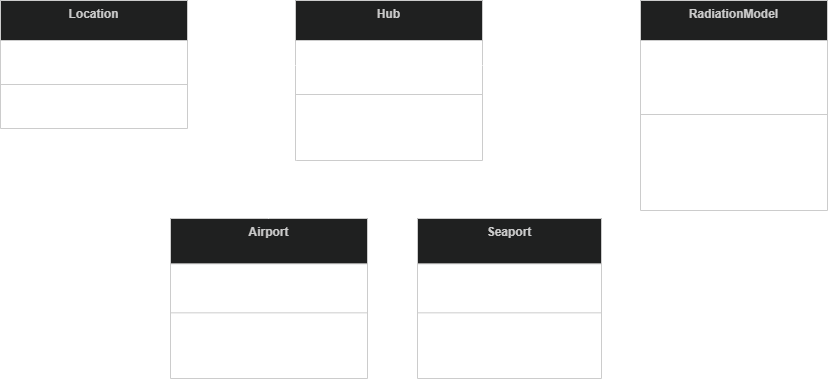

The diagram above was exported from draw.io. Its source (the exported page's mxGraphModel, read from the mxfile embedded in the PNG):
<mxGraphModel dx="2052" dy="664" grid="1" gridSize="10" guides="1" tooltips="1" connect="1" arrows="1" fold="1" page="1" pageScale="1" pageWidth="850" pageHeight="1100" math="0" shadow="0">
  <root>
    <mxCell id="0" />
    <mxCell id="1" parent="0" />
    <mxCell id="0M2UMrXuBFiXl9dDra5r-2" parent="1" style="swimlane;fontStyle=1;align=center;verticalAlign=top;childLayout=stackLayout;horizontal=1;startSize=40;horizontalStack=0;resizeParent=1;resizeParentMax=0;resizeLast=0;collapsible=0;marginBottom=0;fillColor=light-dark(#eeeeee,#1f2020);strokeColor=light-dark(#999999,#cccccc);fontColor=light-dark(#333333,#cccccc);" value="Hub" vertex="1">
      <mxGeometry height="160" width="187" x="145" y="20" as="geometry" />
    </mxCell>
    <mxCell id="0M2UMrXuBFiXl9dDra5r-3" parent="0M2UMrXuBFiXl9dDra5r-2" style="text;strokeColor=none;fillColor=none;align=left;verticalAlign=top;spacingLeft=4;spacingRight=4;overflow=hidden;rotatable=0;points=[[0,0.5],[1,0.5]];portConstraint=eastwest;whiteSpace=wrap;" value="+ name: str&#10;+ catchment: shapely.Polygon = None" vertex="1">
      <mxGeometry height="50" width="187" y="40" as="geometry" />
    </mxCell>
    <mxCell id="0M2UMrXuBFiXl9dDra5r-5" parent="0M2UMrXuBFiXl9dDra5r-2" style="line;strokeWidth=1;fillColor=none;align=left;verticalAlign=middle;spacingTop=-1;spacingLeft=3;spacingRight=3;rotatable=0;labelPosition=right;points=[];portConstraint=eastwest;strokeColor=inherit;" vertex="1">
      <mxGeometry height="8" width="187" y="90" as="geometry" />
    </mxCell>
    <mxCell id="0M2UMrXuBFiXl9dDra5r-6" parent="0M2UMrXuBFiXl9dDra5r-2" style="text;strokeColor=none;fillColor=none;align=left;verticalAlign=top;spacingLeft=4;spacingRight=4;overflow=hidden;rotatable=0;points=[[0,0.5],[1,0.5]];portConstraint=eastwest;whiteSpace=wrap;" value="+ draw_catchment(threshold: int) -&gt; shapely.Polygon&#10;+ get_attraction(raster) --&gt; float&#10;" vertex="1">
      <mxGeometry height="62" width="187" y="98" as="geometry" />
    </mxCell>
    <mxCell id="0M2UMrXuBFiXl9dDra5r-7" parent="1" style="swimlane;fontStyle=1;align=center;verticalAlign=top;childLayout=stackLayout;horizontal=1;startSize=45.333333333333336;horizontalStack=0;resizeParent=1;resizeParentMax=0;resizeLast=0;collapsible=0;marginBottom=0;fillColor=light-dark(#eeeeee,#1f2020);strokeColor=light-dark(#999999,#cccccc);fontColor=light-dark(#333333,#cccccc);" value="Airport" vertex="1">
      <mxGeometry height="160.00333333333333" width="197" x="20" y="238" as="geometry" />
    </mxCell>
    <mxCell id="0M2UMrXuBFiXl9dDra5r-8" parent="0M2UMrXuBFiXl9dDra5r-7" style="text;strokeColor=none;fillColor=none;align=left;verticalAlign=top;spacingLeft=4;spacingRight=4;overflow=hidden;rotatable=0;points=[[0,0.5],[1,0.5]];portConstraint=eastwest;" value="+ iata_code: str&#10;+ airport_class: str/enum&#10;+ num_runways: int" vertex="1">
      <mxGeometry height="45" width="197" y="45.333333333333336" as="geometry" />
    </mxCell>
    <mxCell id="0M2UMrXuBFiXl9dDra5r-9" parent="0M2UMrXuBFiXl9dDra5r-7" style="line;strokeWidth=1;fillColor=none;align=left;verticalAlign=middle;spacingTop=-1;spacingLeft=3;spacingRight=3;rotatable=0;labelPosition=right;points=[];portConstraint=eastwest;strokeColor=inherit;" vertex="1">
      <mxGeometry height="8" width="197" y="90.33333333333334" as="geometry" />
    </mxCell>
    <mxCell id="0M2UMrXuBFiXl9dDra5r-10" parent="0M2UMrXuBFiXl9dDra5r-7" style="text;strokeColor=none;fillColor=none;align=left;verticalAlign=top;spacingLeft=4;spacingRight=4;overflow=hidden;rotatable=0;points=[[0,0.5],[1,0.5]];portConstraint=eastwest;whiteSpace=wrap;" value="+ distance_to(other: Airport): via haversine or great-circle dstance&#10;" vertex="1">
      <mxGeometry height="61.67" width="197" y="98.33333333333334" as="geometry" />
    </mxCell>
    <mxCell id="0M2UMrXuBFiXl9dDra5r-11" parent="1" style="swimlane;fontStyle=1;align=center;verticalAlign=top;childLayout=stackLayout;horizontal=1;startSize=45.333333333333336;horizontalStack=0;resizeParent=1;resizeParentMax=0;resizeLast=0;collapsible=0;marginBottom=0;fillColor=light-dark(#eeeeee,#1f2020);strokeColor=light-dark(#999999,#cccccc);fontColor=light-dark(#333333,#cccccc);" value="Seaport" vertex="1">
      <mxGeometry height="160.00333333333333" width="184" x="267" y="238" as="geometry" />
    </mxCell>
    <mxCell id="0M2UMrXuBFiXl9dDra5r-12" parent="0M2UMrXuBFiXl9dDra5r-11" style="text;strokeColor=none;fillColor=none;align=left;verticalAlign=top;spacingLeft=4;spacingRight=4;overflow=hidden;rotatable=0;points=[[0,0.5],[1,0.5]];portConstraint=eastwest;" value="+ pmo: str&#10;+ port_type: enum&#10;+ num_berths: int" vertex="1">
      <mxGeometry height="45" width="184" y="45.333333333333336" as="geometry" />
    </mxCell>
    <mxCell id="0M2UMrXuBFiXl9dDra5r-13" parent="0M2UMrXuBFiXl9dDra5r-11" style="line;strokeWidth=1;fillColor=none;align=left;verticalAlign=middle;spacingTop=-1;spacingLeft=3;spacingRight=3;rotatable=0;labelPosition=right;points=[];portConstraint=eastwest;strokeColor=inherit;" vertex="1">
      <mxGeometry height="8" width="184" y="90.33333333333334" as="geometry" />
    </mxCell>
    <mxCell id="0M2UMrXuBFiXl9dDra5r-14" parent="0M2UMrXuBFiXl9dDra5r-11" style="text;strokeColor=none;fillColor=none;align=left;verticalAlign=top;spacingLeft=4;spacingRight=4;overflow=hidden;rotatable=0;points=[[0,0.5],[1,0.5]];portConstraint=eastwest;whiteSpace=wrap;" value="+ distance_to(other: Seaport, graph: pyvisgraph.VisGraph): via shortest_path() method" vertex="1">
      <mxGeometry height="61.67" width="184" y="98.33333333333334" as="geometry" />
    </mxCell>
    <mxCell id="0M2UMrXuBFiXl9dDra5r-15" edge="1" parent="1" source="0M2UMrXuBFiXl9dDra5r-2" style="curved=1;startArrow=block;startSize=16;startFill=0;endArrow=none;exitX=0.01;exitY=1;entryX=0.5;entryY=0;rounded=0;" target="0M2UMrXuBFiXl9dDra5r-7" value="">
      <mxGeometry relative="1" as="geometry">
        <Array as="points">
          <mxPoint x="118" y="213" />
        </Array>
      </mxGeometry>
    </mxCell>
    <mxCell id="0M2UMrXuBFiXl9dDra5r-16" edge="1" parent="1" source="0M2UMrXuBFiXl9dDra5r-2" style="curved=1;startArrow=block;startSize=16;startFill=0;endArrow=none;exitX=1;exitY=1;entryX=0.5;entryY=0;rounded=0;" target="0M2UMrXuBFiXl9dDra5r-11" value="">
      <mxGeometry relative="1" as="geometry">
        <Array as="points">
          <mxPoint x="359" y="213" />
        </Array>
      </mxGeometry>
    </mxCell>
    <mxCell id="0M2UMrXuBFiXl9dDra5r-18" parent="1" style="swimlane;fontStyle=1;align=center;verticalAlign=top;childLayout=stackLayout;horizontal=1;startSize=40;horizontalStack=0;resizeParent=1;resizeParentMax=0;resizeLast=0;collapsible=0;marginBottom=0;fillColor=light-dark(#eeeeee,#1f2020);strokeColor=light-dark(#999999,#cccccc);fontColor=light-dark(#333333,#cccccc);" value="Location" vertex="1">
      <mxGeometry height="128" width="187" x="-150" y="20" as="geometry" />
    </mxCell>
    <mxCell id="0M2UMrXuBFiXl9dDra5r-19" parent="0M2UMrXuBFiXl9dDra5r-18" style="text;strokeColor=none;fillColor=none;align=left;verticalAlign=top;spacingLeft=4;spacingRight=4;overflow=hidden;rotatable=0;points=[[0,0.5],[1,0.5]];portConstraint=eastwest;" value="+ x: float (-90 to +90)&#10;+ y: float (-180 to +180)" vertex="1">
      <mxGeometry height="40" width="187" y="40" as="geometry" />
    </mxCell>
    <mxCell id="0M2UMrXuBFiXl9dDra5r-20" parent="0M2UMrXuBFiXl9dDra5r-18" style="line;strokeWidth=1;fillColor=none;align=left;verticalAlign=middle;spacingTop=-1;spacingLeft=3;spacingRight=3;rotatable=0;labelPosition=right;points=[];portConstraint=eastwest;strokeColor=inherit;" vertex="1">
      <mxGeometry height="8" width="187" y="80" as="geometry" />
    </mxCell>
    <mxCell id="0M2UMrXuBFiXl9dDra5r-21" parent="0M2UMrXuBFiXl9dDra5r-18" style="text;strokeColor=none;fillColor=none;align=left;verticalAlign=top;spacingLeft=4;spacingRight=4;overflow=hidden;rotatable=0;points=[[0,0.5],[1,0.5]];portConstraint=eastwest;whiteSpace=wrap;" value="+ distance_to(other: Location): float" vertex="1">
      <mxGeometry height="40" width="187" y="88" as="geometry" />
    </mxCell>
    <mxCell id="0M2UMrXuBFiXl9dDra5r-22" edge="1" parent="1" source="0M2UMrXuBFiXl9dDra5r-3" style="endArrow=block;html=1;rounded=0;fontSize=12;startSize=8;endSize=16;curved=1;exitX=0;exitY=0.5;exitDx=0;exitDy=0;startArrow=none;startFill=0;endFill=0;" value="">
      <mxGeometry height="50" relative="1" width="50" as="geometry">
        <mxPoint x="440" y="280" as="sourcePoint" />
        <mxPoint x="40" y="85" as="targetPoint" />
      </mxGeometry>
    </mxCell>
    <mxCell id="a5G6h9iwd_HPCIYERCQN-5" parent="1" style="swimlane;fontStyle=1;align=center;verticalAlign=top;childLayout=stackLayout;horizontal=1;startSize=40;horizontalStack=0;resizeParent=1;resizeParentMax=0;resizeLast=0;collapsible=0;marginBottom=0;fillColor=light-dark(#eeeeee,#1f2020);strokeColor=light-dark(#999999,#cccccc);fontColor=light-dark(#333333,#cccccc);" value="RadiationModel" vertex="1">
      <mxGeometry height="210" width="187" x="490" y="20" as="geometry" />
    </mxCell>
    <mxCell id="a5G6h9iwd_HPCIYERCQN-6" parent="a5G6h9iwd_HPCIYERCQN-5" style="text;strokeColor=none;fillColor=none;align=left;verticalAlign=top;spacingLeft=4;spacingRight=4;overflow=hidden;rotatable=0;points=[[0,0.5],[1,0.5]];portConstraint=eastwest;whiteSpace=wrap;" value="+ zeta: float&#10;+ hubs: list[hub]&#10;+ mass: str = name of attribute to be considered as mass" vertex="1">
      <mxGeometry height="70" width="187" y="40" as="geometry" />
    </mxCell>
    <mxCell id="a5G6h9iwd_HPCIYERCQN-7" parent="a5G6h9iwd_HPCIYERCQN-5" style="line;strokeWidth=1;fillColor=none;align=left;verticalAlign=middle;spacingTop=-1;spacingLeft=3;spacingRight=3;rotatable=0;labelPosition=right;points=[];portConstraint=eastwest;strokeColor=inherit;" vertex="1">
      <mxGeometry height="8" width="187" y="110" as="geometry" />
    </mxCell>
    <mxCell id="a5G6h9iwd_HPCIYERCQN-8" parent="a5G6h9iwd_HPCIYERCQN-5" style="text;strokeColor=none;fillColor=none;align=left;verticalAlign=top;spacingLeft=4;spacingRight=4;overflow=hidden;rotatable=0;points=[[0,0.5],[1,0.5]];portConstraint=eastwest;whiteSpace=wrap;" value="- compute_s(distances: numpy. array (NxN, between hub pairs)) -&gt; numpy.array (NxN)&#10;+ predict_flows(distances) -&gt; numpy.array (NxN)&#10;" vertex="1">
      <mxGeometry height="92" width="187" y="118" as="geometry" />
    </mxCell>
    <mxCell id="a5G6h9iwd_HPCIYERCQN-9" edge="1" parent="1" source="0M2UMrXuBFiXl9dDra5r-3" style="endArrow=diamondThin;html=1;rounded=0;fontSize=12;startSize=8;endSize=16;curved=1;exitX=1;exitY=0.5;exitDx=0;exitDy=0;startArrow=none;startFill=0;endFill=0;entryX=-0.008;entryY=0.36;entryDx=0;entryDy=0;entryPerimeter=0;" target="a5G6h9iwd_HPCIYERCQN-6" value="">
      <mxGeometry height="50" relative="1" width="50" as="geometry">
        <mxPoint x="355" y="160" as="sourcePoint" />
        <mxPoint x="428.9999999999998" y="85" as="targetPoint" />
      </mxGeometry>
    </mxCell>
    <mxCell id="a5G6h9iwd_HPCIYERCQN-12" parent="1" style="text;html=1;whiteSpace=wrap;strokeColor=none;fillColor=none;align=center;verticalAlign=middle;rounded=0;" value="1..*" vertex="1">
      <mxGeometry height="30" width="60" x="320" y="60" as="geometry" />
    </mxCell>
  </root>
</mxGraphModel>